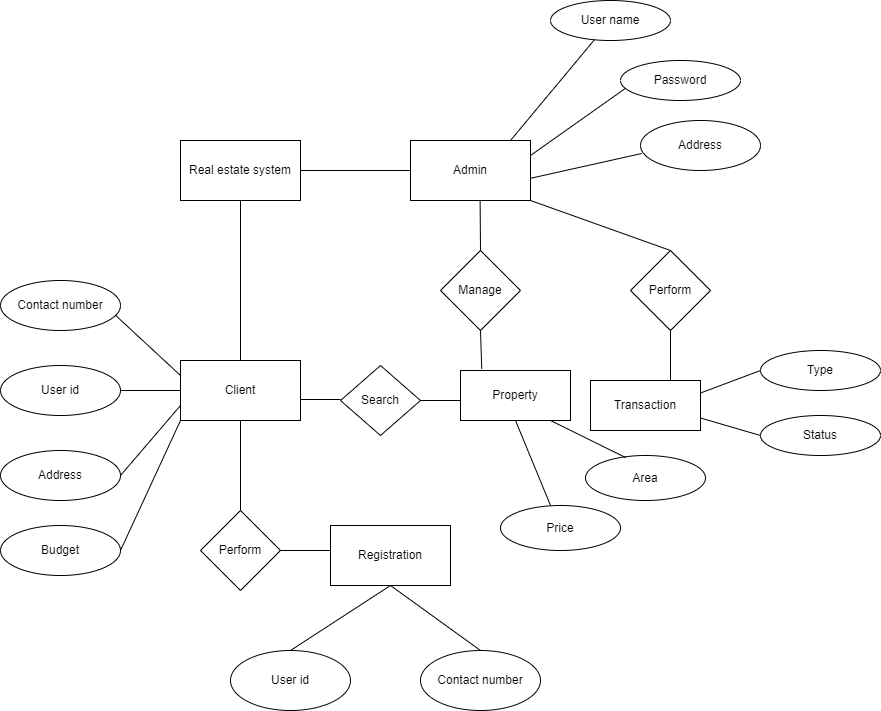

The diagram above was exported from draw.io. Its source (the exported page's mxGraphModel, read from the mxfile embedded in the PNG):
<mxGraphModel dx="913" dy="491" grid="1" gridSize="10" guides="1" tooltips="1" connect="1" arrows="1" fold="1" page="1" pageScale="1" pageWidth="850" pageHeight="1100" math="0" shadow="0">
  <root>
    <mxCell id="0" />
    <mxCell id="1" parent="0" />
    <mxCell id="u6Xh4hPLSCLnqjhWxJ0h-1" value="Contact number" style="ellipse;whiteSpace=wrap;html=1;" vertex="1" parent="1">
      <mxGeometry x="20" y="280" width="120" height="50" as="geometry" />
    </mxCell>
    <mxCell id="u6Xh4hPLSCLnqjhWxJ0h-2" value="Address" style="ellipse;whiteSpace=wrap;html=1;" vertex="1" parent="1">
      <mxGeometry x="20" y="450" width="120" height="50" as="geometry" />
    </mxCell>
    <mxCell id="u6Xh4hPLSCLnqjhWxJ0h-3" value="Real estate system" style="rounded=0;whiteSpace=wrap;html=1;" vertex="1" parent="1">
      <mxGeometry x="200" y="140" width="120" height="60" as="geometry" />
    </mxCell>
    <mxCell id="u6Xh4hPLSCLnqjhWxJ0h-4" value="Admin" style="rounded=0;whiteSpace=wrap;html=1;" vertex="1" parent="1">
      <mxGeometry x="430" y="140" width="120" height="60" as="geometry" />
    </mxCell>
    <mxCell id="u6Xh4hPLSCLnqjhWxJ0h-5" value="" style="endArrow=none;html=1;rounded=0;exitX=1;exitY=0.5;exitDx=0;exitDy=0;entryX=0;entryY=0.5;entryDx=0;entryDy=0;" edge="1" parent="1" source="u6Xh4hPLSCLnqjhWxJ0h-3" target="u6Xh4hPLSCLnqjhWxJ0h-4">
      <mxGeometry width="50" height="50" relative="1" as="geometry">
        <mxPoint x="460" y="270" as="sourcePoint" />
        <mxPoint x="510" y="220" as="targetPoint" />
      </mxGeometry>
    </mxCell>
    <mxCell id="u6Xh4hPLSCLnqjhWxJ0h-6" value="User id" style="ellipse;whiteSpace=wrap;html=1;" vertex="1" parent="1">
      <mxGeometry x="20" y="365" width="120" height="50" as="geometry" />
    </mxCell>
    <mxCell id="u6Xh4hPLSCLnqjhWxJ0h-7" value="Budget" style="ellipse;whiteSpace=wrap;html=1;" vertex="1" parent="1">
      <mxGeometry x="20" y="525" width="120" height="50" as="geometry" />
    </mxCell>
    <mxCell id="u6Xh4hPLSCLnqjhWxJ0h-8" value="" style="endArrow=none;html=1;rounded=0;entryX=0.5;entryY=1;entryDx=0;entryDy=0;exitX=0.5;exitY=0;exitDx=0;exitDy=0;" edge="1" parent="1" source="u6Xh4hPLSCLnqjhWxJ0h-10" target="u6Xh4hPLSCLnqjhWxJ0h-3">
      <mxGeometry width="50" height="50" relative="1" as="geometry">
        <mxPoint x="260" y="350" as="sourcePoint" />
        <mxPoint x="510" y="420" as="targetPoint" />
      </mxGeometry>
    </mxCell>
    <mxCell id="u6Xh4hPLSCLnqjhWxJ0h-9" style="edgeStyle=orthogonalEdgeStyle;rounded=0;orthogonalLoop=1;jettySize=auto;html=1;exitX=0.5;exitY=1;exitDx=0;exitDy=0;" edge="1" parent="1" source="u6Xh4hPLSCLnqjhWxJ0h-6" target="u6Xh4hPLSCLnqjhWxJ0h-6">
      <mxGeometry relative="1" as="geometry" />
    </mxCell>
    <mxCell id="u6Xh4hPLSCLnqjhWxJ0h-10" value="Client" style="rounded=0;whiteSpace=wrap;html=1;" vertex="1" parent="1">
      <mxGeometry x="200" y="360" width="120" height="60" as="geometry" />
    </mxCell>
    <mxCell id="u6Xh4hPLSCLnqjhWxJ0h-11" value="" style="endArrow=none;html=1;rounded=0;exitX=0;exitY=0.25;exitDx=0;exitDy=0;entryX=0.957;entryY=0.692;entryDx=0;entryDy=0;entryPerimeter=0;" edge="1" parent="1" source="u6Xh4hPLSCLnqjhWxJ0h-10" target="u6Xh4hPLSCLnqjhWxJ0h-1">
      <mxGeometry width="50" height="50" relative="1" as="geometry">
        <mxPoint x="300" y="420" as="sourcePoint" />
        <mxPoint x="130" y="310" as="targetPoint" />
      </mxGeometry>
    </mxCell>
    <mxCell id="u6Xh4hPLSCLnqjhWxJ0h-12" style="edgeStyle=orthogonalEdgeStyle;rounded=0;orthogonalLoop=1;jettySize=auto;html=1;exitX=0.5;exitY=1;exitDx=0;exitDy=0;" edge="1" parent="1" source="u6Xh4hPLSCLnqjhWxJ0h-7" target="u6Xh4hPLSCLnqjhWxJ0h-7">
      <mxGeometry relative="1" as="geometry" />
    </mxCell>
    <mxCell id="u6Xh4hPLSCLnqjhWxJ0h-14" value="" style="endArrow=none;html=1;rounded=0;exitX=1;exitY=0.5;exitDx=0;exitDy=0;entryX=0;entryY=0.5;entryDx=0;entryDy=0;" edge="1" parent="1" source="u6Xh4hPLSCLnqjhWxJ0h-6" target="u6Xh4hPLSCLnqjhWxJ0h-10">
      <mxGeometry width="50" height="50" relative="1" as="geometry">
        <mxPoint x="460" y="470" as="sourcePoint" />
        <mxPoint x="510" y="420" as="targetPoint" />
      </mxGeometry>
    </mxCell>
    <mxCell id="u6Xh4hPLSCLnqjhWxJ0h-15" value="" style="endArrow=none;html=1;rounded=0;exitX=1;exitY=0.5;exitDx=0;exitDy=0;entryX=0;entryY=0.75;entryDx=0;entryDy=0;" edge="1" parent="1" source="u6Xh4hPLSCLnqjhWxJ0h-2" target="u6Xh4hPLSCLnqjhWxJ0h-10">
      <mxGeometry width="50" height="50" relative="1" as="geometry">
        <mxPoint x="460" y="470" as="sourcePoint" />
        <mxPoint x="510" y="420" as="targetPoint" />
      </mxGeometry>
    </mxCell>
    <mxCell id="u6Xh4hPLSCLnqjhWxJ0h-16" value="" style="endArrow=none;html=1;rounded=0;exitX=1;exitY=0.5;exitDx=0;exitDy=0;entryX=0;entryY=1;entryDx=0;entryDy=0;" edge="1" parent="1" source="u6Xh4hPLSCLnqjhWxJ0h-7" target="u6Xh4hPLSCLnqjhWxJ0h-10">
      <mxGeometry width="50" height="50" relative="1" as="geometry">
        <mxPoint x="460" y="470" as="sourcePoint" />
        <mxPoint x="200" y="430" as="targetPoint" />
      </mxGeometry>
    </mxCell>
    <mxCell id="u6Xh4hPLSCLnqjhWxJ0h-18" value="User name" style="ellipse;whiteSpace=wrap;html=1;" vertex="1" parent="1">
      <mxGeometry x="570" width="120" height="40" as="geometry" />
    </mxCell>
    <mxCell id="u6Xh4hPLSCLnqjhWxJ0h-19" value="Password" style="ellipse;whiteSpace=wrap;html=1;" vertex="1" parent="1">
      <mxGeometry x="640" y="60" width="120" height="40" as="geometry" />
    </mxCell>
    <mxCell id="u6Xh4hPLSCLnqjhWxJ0h-20" value="Address" style="ellipse;whiteSpace=wrap;html=1;" vertex="1" parent="1">
      <mxGeometry x="660" y="120" width="120" height="50" as="geometry" />
    </mxCell>
    <mxCell id="u6Xh4hPLSCLnqjhWxJ0h-21" value="Perform" style="rhombus;whiteSpace=wrap;html=1;" vertex="1" parent="1">
      <mxGeometry x="650" y="250" width="80" height="80" as="geometry" />
    </mxCell>
    <mxCell id="u6Xh4hPLSCLnqjhWxJ0h-22" value="Manage" style="rhombus;whiteSpace=wrap;html=1;" vertex="1" parent="1">
      <mxGeometry x="460" y="250" width="80" height="80" as="geometry" />
    </mxCell>
    <mxCell id="u6Xh4hPLSCLnqjhWxJ0h-23" value="" style="endArrow=none;html=1;rounded=0;exitX=0.833;exitY=0;exitDx=0;exitDy=0;exitPerimeter=0;" edge="1" parent="1" source="u6Xh4hPLSCLnqjhWxJ0h-4" target="u6Xh4hPLSCLnqjhWxJ0h-18">
      <mxGeometry width="50" height="50" relative="1" as="geometry">
        <mxPoint x="480" y="200" as="sourcePoint" />
        <mxPoint x="530" y="150" as="targetPoint" />
      </mxGeometry>
    </mxCell>
    <mxCell id="u6Xh4hPLSCLnqjhWxJ0h-24" value="" style="endArrow=none;html=1;rounded=0;entryX=0.037;entryY=0.705;entryDx=0;entryDy=0;entryPerimeter=0;exitX=1;exitY=0.25;exitDx=0;exitDy=0;" edge="1" parent="1" source="u6Xh4hPLSCLnqjhWxJ0h-4" target="u6Xh4hPLSCLnqjhWxJ0h-19">
      <mxGeometry width="50" height="50" relative="1" as="geometry">
        <mxPoint x="480" y="200" as="sourcePoint" />
        <mxPoint x="530" y="150" as="targetPoint" />
      </mxGeometry>
    </mxCell>
    <mxCell id="u6Xh4hPLSCLnqjhWxJ0h-25" value="" style="endArrow=none;html=1;rounded=0;entryX=0.01;entryY=0.66;entryDx=0;entryDy=0;entryPerimeter=0;exitX=1;exitY=0.63;exitDx=0;exitDy=0;exitPerimeter=0;" edge="1" parent="1" source="u6Xh4hPLSCLnqjhWxJ0h-4" target="u6Xh4hPLSCLnqjhWxJ0h-20">
      <mxGeometry width="50" height="50" relative="1" as="geometry">
        <mxPoint x="570" y="180" as="sourcePoint" />
        <mxPoint x="530" y="150" as="targetPoint" />
      </mxGeometry>
    </mxCell>
    <mxCell id="u6Xh4hPLSCLnqjhWxJ0h-27" value="" style="endArrow=none;html=1;rounded=0;entryX=0.5;entryY=0;entryDx=0;entryDy=0;exitX=1;exitY=1;exitDx=0;exitDy=0;" edge="1" parent="1" source="u6Xh4hPLSCLnqjhWxJ0h-4" target="u6Xh4hPLSCLnqjhWxJ0h-21">
      <mxGeometry width="50" height="50" relative="1" as="geometry">
        <mxPoint x="480" y="200" as="sourcePoint" />
        <mxPoint x="530" y="150" as="targetPoint" />
      </mxGeometry>
    </mxCell>
    <mxCell id="u6Xh4hPLSCLnqjhWxJ0h-28" value="" style="endArrow=none;html=1;rounded=0;entryX=0.5;entryY=0;entryDx=0;entryDy=0;exitX=0.58;exitY=0.99;exitDx=0;exitDy=0;exitPerimeter=0;" edge="1" parent="1" source="u6Xh4hPLSCLnqjhWxJ0h-4" target="u6Xh4hPLSCLnqjhWxJ0h-22">
      <mxGeometry width="50" height="50" relative="1" as="geometry">
        <mxPoint x="500" y="210" as="sourcePoint" />
        <mxPoint x="530" y="150" as="targetPoint" />
      </mxGeometry>
    </mxCell>
    <mxCell id="u6Xh4hPLSCLnqjhWxJ0h-29" value="" style="endArrow=none;html=1;rounded=0;exitX=0.5;exitY=1;exitDx=0;exitDy=0;" edge="1" parent="1" source="u6Xh4hPLSCLnqjhWxJ0h-10">
      <mxGeometry width="50" height="50" relative="1" as="geometry">
        <mxPoint x="480" y="420" as="sourcePoint" />
        <mxPoint x="260" y="510" as="targetPoint" />
      </mxGeometry>
    </mxCell>
    <mxCell id="u6Xh4hPLSCLnqjhWxJ0h-30" value="Perform" style="rhombus;whiteSpace=wrap;html=1;" vertex="1" parent="1">
      <mxGeometry x="220" y="510" width="80" height="80" as="geometry" />
    </mxCell>
    <mxCell id="u6Xh4hPLSCLnqjhWxJ0h-31" value="Search" style="rhombus;whiteSpace=wrap;html=1;" vertex="1" parent="1">
      <mxGeometry x="360" y="365" width="80" height="70" as="geometry" />
    </mxCell>
    <mxCell id="u6Xh4hPLSCLnqjhWxJ0h-32" value="Property" style="rounded=0;whiteSpace=wrap;html=1;" vertex="1" parent="1">
      <mxGeometry x="480" y="370" width="110" height="50" as="geometry" />
    </mxCell>
    <mxCell id="u6Xh4hPLSCLnqjhWxJ0h-34" value="Transaction" style="rounded=0;whiteSpace=wrap;html=1;" vertex="1" parent="1">
      <mxGeometry x="610" y="380" width="110" height="50" as="geometry" />
    </mxCell>
    <mxCell id="u6Xh4hPLSCLnqjhWxJ0h-35" value="" style="endArrow=none;html=1;rounded=0;exitX=0.5;exitY=1;exitDx=0;exitDy=0;entryX=0.193;entryY=-0.036;entryDx=0;entryDy=0;entryPerimeter=0;" edge="1" parent="1" source="u6Xh4hPLSCLnqjhWxJ0h-22" target="u6Xh4hPLSCLnqjhWxJ0h-32">
      <mxGeometry width="50" height="50" relative="1" as="geometry">
        <mxPoint x="480" y="270" as="sourcePoint" />
        <mxPoint x="530" y="220" as="targetPoint" />
      </mxGeometry>
    </mxCell>
    <mxCell id="u6Xh4hPLSCLnqjhWxJ0h-37" value="" style="endArrow=none;html=1;rounded=0;entryX=0.5;entryY=1;entryDx=0;entryDy=0;" edge="1" parent="1" target="u6Xh4hPLSCLnqjhWxJ0h-21">
      <mxGeometry width="50" height="50" relative="1" as="geometry">
        <mxPoint x="690" y="380" as="sourcePoint" />
        <mxPoint x="530" y="220" as="targetPoint" />
      </mxGeometry>
    </mxCell>
    <mxCell id="u6Xh4hPLSCLnqjhWxJ0h-39" value="Type" style="ellipse;whiteSpace=wrap;html=1;" vertex="1" parent="1">
      <mxGeometry x="780" y="350" width="120" height="40" as="geometry" />
    </mxCell>
    <mxCell id="u6Xh4hPLSCLnqjhWxJ0h-42" value="Status" style="ellipse;whiteSpace=wrap;html=1;" vertex="1" parent="1">
      <mxGeometry x="780" y="415" width="120" height="40" as="geometry" />
    </mxCell>
    <mxCell id="u6Xh4hPLSCLnqjhWxJ0h-43" value="" style="endArrow=none;html=1;rounded=0;entryX=0;entryY=0.5;entryDx=0;entryDy=0;exitX=1;exitY=0.25;exitDx=0;exitDy=0;" edge="1" parent="1" source="u6Xh4hPLSCLnqjhWxJ0h-34" target="u6Xh4hPLSCLnqjhWxJ0h-39">
      <mxGeometry width="50" height="50" relative="1" as="geometry">
        <mxPoint x="520" y="390" as="sourcePoint" />
        <mxPoint x="570" y="340" as="targetPoint" />
      </mxGeometry>
    </mxCell>
    <mxCell id="u6Xh4hPLSCLnqjhWxJ0h-44" value="" style="endArrow=none;html=1;rounded=0;entryX=0;entryY=0.5;entryDx=0;entryDy=0;exitX=1;exitY=0.75;exitDx=0;exitDy=0;" edge="1" parent="1" source="u6Xh4hPLSCLnqjhWxJ0h-34" target="u6Xh4hPLSCLnqjhWxJ0h-42">
      <mxGeometry width="50" height="50" relative="1" as="geometry">
        <mxPoint x="520" y="390" as="sourcePoint" />
        <mxPoint x="570" y="340" as="targetPoint" />
      </mxGeometry>
    </mxCell>
    <mxCell id="u6Xh4hPLSCLnqjhWxJ0h-45" value="Area" style="ellipse;whiteSpace=wrap;html=1;" vertex="1" parent="1">
      <mxGeometry x="605" y="455" width="120" height="45" as="geometry" />
    </mxCell>
    <mxCell id="u6Xh4hPLSCLnqjhWxJ0h-46" value="Price" style="ellipse;whiteSpace=wrap;html=1;" vertex="1" parent="1">
      <mxGeometry x="520" y="505" width="120" height="45" as="geometry" />
    </mxCell>
    <mxCell id="u6Xh4hPLSCLnqjhWxJ0h-48" value="" style="endArrow=none;html=1;rounded=0;entryX=0.337;entryY=0.049;entryDx=0;entryDy=0;entryPerimeter=0;" edge="1" parent="1" target="u6Xh4hPLSCLnqjhWxJ0h-45">
      <mxGeometry width="50" height="50" relative="1" as="geometry">
        <mxPoint x="570" y="420" as="sourcePoint" />
        <mxPoint x="570" y="340" as="targetPoint" />
      </mxGeometry>
    </mxCell>
    <mxCell id="u6Xh4hPLSCLnqjhWxJ0h-49" value="" style="endArrow=none;html=1;rounded=0;exitX=0.5;exitY=1;exitDx=0;exitDy=0;entryX=0.417;entryY=0;entryDx=0;entryDy=0;entryPerimeter=0;" edge="1" parent="1" source="u6Xh4hPLSCLnqjhWxJ0h-32" target="u6Xh4hPLSCLnqjhWxJ0h-46">
      <mxGeometry width="50" height="50" relative="1" as="geometry">
        <mxPoint x="520" y="390" as="sourcePoint" />
        <mxPoint x="570" y="340" as="targetPoint" />
      </mxGeometry>
    </mxCell>
    <mxCell id="u6Xh4hPLSCLnqjhWxJ0h-50" value="Registration" style="rounded=0;whiteSpace=wrap;html=1;" vertex="1" parent="1">
      <mxGeometry x="350" y="525" width="120" height="60" as="geometry" />
    </mxCell>
    <mxCell id="u6Xh4hPLSCLnqjhWxJ0h-52" value="" style="endArrow=none;html=1;rounded=0;" edge="1" parent="1">
      <mxGeometry width="50" height="50" relative="1" as="geometry">
        <mxPoint x="350" y="550" as="sourcePoint" />
        <mxPoint x="300" y="550" as="targetPoint" />
      </mxGeometry>
    </mxCell>
    <mxCell id="u6Xh4hPLSCLnqjhWxJ0h-55" value="Contact number" style="ellipse;whiteSpace=wrap;html=1;" vertex="1" parent="1">
      <mxGeometry x="440" y="650" width="120" height="60" as="geometry" />
    </mxCell>
    <mxCell id="u6Xh4hPLSCLnqjhWxJ0h-56" value="User id" style="ellipse;whiteSpace=wrap;html=1;" vertex="1" parent="1">
      <mxGeometry x="250" y="650" width="120" height="60" as="geometry" />
    </mxCell>
    <mxCell id="u6Xh4hPLSCLnqjhWxJ0h-58" value="" style="endArrow=none;html=1;rounded=0;entryX=0.5;entryY=0;entryDx=0;entryDy=0;exitX=0.5;exitY=1;exitDx=0;exitDy=0;" edge="1" parent="1" source="u6Xh4hPLSCLnqjhWxJ0h-50" target="u6Xh4hPLSCLnqjhWxJ0h-56">
      <mxGeometry width="50" height="50" relative="1" as="geometry">
        <mxPoint x="400" y="620" as="sourcePoint" />
        <mxPoint x="450" y="570" as="targetPoint" />
      </mxGeometry>
    </mxCell>
    <mxCell id="u6Xh4hPLSCLnqjhWxJ0h-60" value="" style="endArrow=none;html=1;rounded=0;entryX=0.5;entryY=0;entryDx=0;entryDy=0;exitX=0.5;exitY=1;exitDx=0;exitDy=0;" edge="1" parent="1" source="u6Xh4hPLSCLnqjhWxJ0h-50" target="u6Xh4hPLSCLnqjhWxJ0h-55">
      <mxGeometry width="50" height="50" relative="1" as="geometry">
        <mxPoint x="410" y="590" as="sourcePoint" />
        <mxPoint x="450" y="570" as="targetPoint" />
      </mxGeometry>
    </mxCell>
    <mxCell id="u6Xh4hPLSCLnqjhWxJ0h-61" value="" style="endArrow=none;html=1;rounded=0;" edge="1" parent="1">
      <mxGeometry width="50" height="50" relative="1" as="geometry">
        <mxPoint x="320" y="399" as="sourcePoint" />
        <mxPoint x="360" y="399" as="targetPoint" />
      </mxGeometry>
    </mxCell>
    <mxCell id="u6Xh4hPLSCLnqjhWxJ0h-62" value="" style="endArrow=none;html=1;rounded=0;entryX=1;entryY=0.5;entryDx=0;entryDy=0;" edge="1" parent="1" target="u6Xh4hPLSCLnqjhWxJ0h-31">
      <mxGeometry width="50" height="50" relative="1" as="geometry">
        <mxPoint x="480" y="400" as="sourcePoint" />
        <mxPoint x="420" y="390" as="targetPoint" />
      </mxGeometry>
    </mxCell>
  </root>
</mxGraphModel>